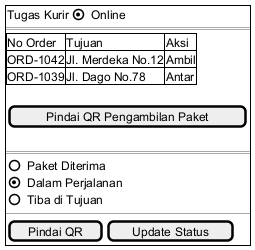

The diagram above was rendered by PlantUML. Its source (embedded in the PNG):
@startsalt
{+
{ Tugas Kurir | (X) Online }
== Tugas Aktif ==
{#
No Order | Tujuan | Aksi
ORD-1042 | Jl. Merdeka No.12 | Ambil
ORD-1039 | Jl. Dago No.78 | Antar
}
{
.
   [ Pindai QR Pengambilan Paket ]
.
}
== Perbarui Status Pengiriman ==
{
( ) Paket Diterima
(X) Dalam Perjalanan
( ) Tiba di Tujuan
}
--
{ [ Pindai QR ] | [ Update Status ] }
}
@endsalt